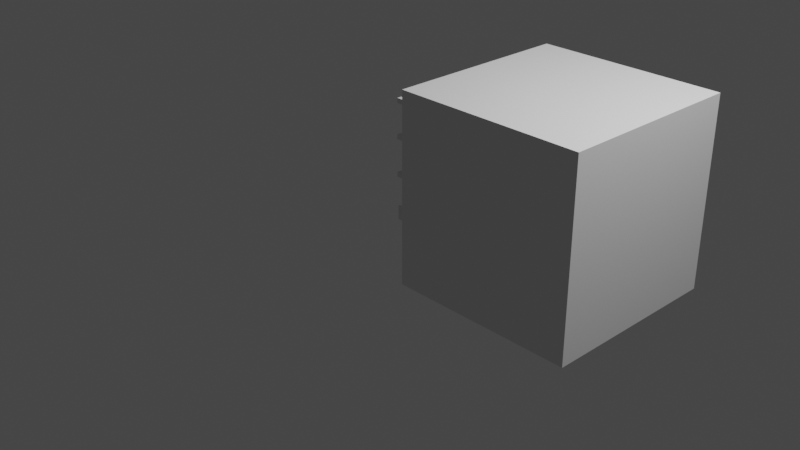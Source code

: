 # Source: Quater.blend  (saved by Blender 3.2.14; exported with 4.5.12 LTS)
import bpy
from mathutils import Matrix  # noqa: F401  (used for matrix-valued properties, if any)

bpy.ops.wm.read_factory_settings(use_empty=True)
scene = bpy.context.scene
scene.name = 'Scene'

# ---- collections
col_collection = bpy.data.collections.new('Collection'); scene.collection.children.link(col_collection)

# ---- world
world_world = bpy.data.worlds.new('World'); scene.world = world_world
world_world.use_nodes = True; world_world.node_tree.nodes.clear()
_N = world_world.node_tree.nodes; _L = world_world.node_tree.links
n0 = _N.new('ShaderNodeOutputWorld'); n0.name = 'World Output'; n0.location = (300, 300)
n1 = _N.new('ShaderNodeBackground'); n1.name = 'Background'; n1.location = (10, 300)
n1.inputs[0].default_value = (0.05088, 0.05088, 0.05088, 1.0)
_L.new(n1.outputs[0], n0.inputs[0])
n0.is_active_output = True
world_world.color = (0.05088, 0.05088, 0.05088)
world_world.use_sun_shadow = False
world_world.sun_shadow_jitter_overblur = 0.0

# ---- cameras
cam_camera = bpy.data.cameras.new('Camera')
cam_camera.clip_end = 100.0
cam_camera.ortho_scale = 7.314

# ---- lights
light_light = bpy.data.lights.new('Light', 'POINT')
light_light.transmission_factor = 0.0
light_light.energy = 1000.0
light_light.shadow_soft_size = 0.1
light_light.shadow_maximum_resolution = 0.006
light_light.use_absolute_resolution = True

# ---- meshes
me_cube_002 = bpy.data.meshes.new('Cube.002')
me_cube_002.from_pydata([(-1.0, -1.0, -1.0), (-1.0, -1.0, 1.0), (-1.0, 1.0, -1.0), (-1.0, 1.0, 1.0), (1.0, -1.0, -1.0), (1.0, -1.0, 1.0), (1.0, 1.0, -1.0), (1.0, 1.0, 1.0)], [], [(0, 1, 3, 2), (2, 3, 7, 6), (6, 7, 5, 4), (4, 5, 1, 0), (2, 6, 4, 0), (7, 3, 1, 5)])
_uv = me_cube_002.uv_layers.new(name='UVMap')
_uv.uv.foreach_set('vector', [0.375, 0.0, 0.625, 0.0, 0.625, 0.25, 0.375, 0.25, 0.375, 0.25, 0.625, 0.25, 0.625, 0.5, 0.375, 0.5, 0.375, 0.5, 0.625, 0.5, 0.625, 0.75, 0.375, 0.75, 0.375, 0.75, 0.625, 0.75, 0.625, 1.0, 0.375, 1.0, 0.125, 0.5, 0.375, 0.5, 0.375, 0.75, 0.125, 0.75, 0.625, 0.5, 0.875, 0.5, 0.875, 0.75, 0.625, 0.75])
me_cube_002.use_remesh_fix_poles = True
me_cube_002.use_remesh_preserve_attributes = False
me_cube_002.use_mirror_vertex_groups = False
me_cube_002.update()
me_cube_003 = bpy.data.meshes.new('Cube.003')
me_cube_003.from_pydata([(-1.0, -1.0, -1.0), (-1.0, -1.0, 1.0), (-1.0, 1.0, -1.0), (-1.0, 1.0, 1.0), (1.0, -1.0, -1.0), (1.0, -1.0, 1.0), (1.0, 1.0, -1.0), (1.0, 1.0, 1.0)], [], [(0, 1, 3, 2), (2, 3, 7, 6), (6, 7, 5, 4), (4, 5, 1, 0), (2, 6, 4, 0), (7, 3, 1, 5)])
_uv = me_cube_003.uv_layers.new(name='UVMap')
_uv.uv.foreach_set('vector', [0.375, 0.0, 0.625, 0.0, 0.625, 0.25, 0.375, 0.25, 0.375, 0.25, 0.625, 0.25, 0.625, 0.5, 0.375, 0.5, 0.375, 0.5, 0.625, 0.5, 0.625, 0.75, 0.375, 0.75, 0.375, 0.75, 0.625, 0.75, 0.625, 1.0, 0.375, 1.0, 0.125, 0.5, 0.375, 0.5, 0.375, 0.75, 0.125, 0.75, 0.625, 0.5, 0.875, 0.5, 0.875, 0.75, 0.625, 0.75])
me_cube_003.use_remesh_fix_poles = True
me_cube_003.use_remesh_preserve_attributes = False
me_cube_003.use_mirror_vertex_groups = False
me_cube_003.update()
me_cube_005 = bpy.data.meshes.new('Cube.005')
me_cube_005.from_pydata([(-1.0, -1.0, -1.0), (-1.0, -1.0, 1.0), (-1.0, 1.0, -1.0), (-1.0, 1.0, 1.0), (1.0, -1.0, -1.0), (1.0, -1.0, 1.0), (1.0, 1.0, -1.0), (1.0, 1.0, 1.0)], [], [(0, 1, 3, 2), (2, 3, 7, 6), (6, 7, 5, 4), (4, 5, 1, 0), (2, 6, 4, 0), (7, 3, 1, 5)])
_uv = me_cube_005.uv_layers.new(name='UVMap')
_uv.uv.foreach_set('vector', [0.375, 0.0, 0.625, 0.0, 0.625, 0.25, 0.375, 0.25, 0.375, 0.25, 0.625, 0.25, 0.625, 0.5, 0.375, 0.5, 0.375, 0.5, 0.625, 0.5, 0.625, 0.75, 0.375, 0.75, 0.375, 0.75, 0.625, 0.75, 0.625, 1.0, 0.375, 1.0, 0.125, 0.5, 0.375, 0.5, 0.375, 0.75, 0.125, 0.75, 0.625, 0.5, 0.875, 0.5, 0.875, 0.75, 0.625, 0.75])
me_cube_005.use_remesh_fix_poles = True
me_cube_005.use_remesh_preserve_attributes = False
me_cube_005.use_mirror_vertex_groups = False
me_cube_005.update()
me_cube_006 = bpy.data.meshes.new('Cube.006')
me_cube_006.from_pydata([(-1.0, -1.0, -1.0), (-1.0, -1.0, 1.0), (-1.0, 1.0, -1.0), (-1.0, 1.0, 1.0), (1.0, -1.0, -1.0), (1.0, -1.0, 1.0), (1.0, 1.0, -1.0), (1.0, 1.0, 1.0)], [], [(0, 1, 3, 2), (2, 3, 7, 6), (6, 7, 5, 4), (4, 5, 1, 0), (2, 6, 4, 0), (7, 3, 1, 5)])
_uv = me_cube_006.uv_layers.new(name='UVMap')
_uv.uv.foreach_set('vector', [0.375, 0.0, 0.625, 0.0, 0.625, 0.25, 0.375, 0.25, 0.375, 0.25, 0.625, 0.25, 0.625, 0.5, 0.375, 0.5, 0.375, 0.5, 0.625, 0.5, 0.625, 0.75, 0.375, 0.75, 0.375, 0.75, 0.625, 0.75, 0.625, 1.0, 0.375, 1.0, 0.125, 0.5, 0.375, 0.5, 0.375, 0.75, 0.125, 0.75, 0.625, 0.5, 0.875, 0.5, 0.875, 0.75, 0.625, 0.75])
me_cube_006.use_remesh_fix_poles = True
me_cube_006.use_remesh_preserve_attributes = False
me_cube_006.use_mirror_vertex_groups = False
me_cube_006.update()
me_cube_007 = bpy.data.meshes.new('Cube.007')
me_cube_007.from_pydata([(-1.0, -1.0, -1.0), (-1.0, -1.0, 1.0), (-1.0, 1.0, -1.0), (-1.0, 1.0, 1.0), (1.0, -1.0, -1.0), (1.0, -1.0, 1.0), (1.0, 1.0, -1.0), (1.0, 1.0, 1.0)], [], [(0, 1, 3, 2), (2, 3, 7, 6), (6, 7, 5, 4), (4, 5, 1, 0), (2, 6, 4, 0), (7, 3, 1, 5)])
_uv = me_cube_007.uv_layers.new(name='UVMap')
_uv.uv.foreach_set('vector', [0.375, 0.0, 0.625, 0.0, 0.625, 0.25, 0.375, 0.25, 0.375, 0.25, 0.625, 0.25, 0.625, 0.5, 0.375, 0.5, 0.375, 0.5, 0.625, 0.5, 0.625, 0.75, 0.375, 0.75, 0.375, 0.75, 0.625, 0.75, 0.625, 1.0, 0.375, 1.0, 0.125, 0.5, 0.375, 0.5, 0.375, 0.75, 0.125, 0.75, 0.625, 0.5, 0.875, 0.5, 0.875, 0.75, 0.625, 0.75])
me_cube_007.use_remesh_fix_poles = True
me_cube_007.use_remesh_preserve_attributes = False
me_cube_007.use_mirror_vertex_groups = False
me_cube_007.update()

# ---- objects
ob_light = bpy.data.objects.new('Light', light_light)
ob_camera = bpy.data.objects.new('Camera', cam_camera)
ob_cube_001 = bpy.data.objects.new('Cube.001', me_cube_002)
ob_cube_002 = bpy.data.objects.new('Cube.002', me_cube_003)
ob_cube_004 = bpy.data.objects.new('Cube.004', me_cube_005)
ob_cube_005 = bpy.data.objects.new('Cube.005', me_cube_006)
ob_cube_006 = bpy.data.objects.new('Cube.006', me_cube_007)

# ---- transforms, parenting, visibility, modifiers, constraints
ob_light.location = (4.076, 1.005, 5.904)
ob_light.rotation_euler = (0.6503, 0.05522, 1.866)
ob_light.lock_rotations_4d = False
ob_light.empty_display_type = 'ARROWS'
ob_light.color = (0.0, 0.0, 0.0, 0.0)
ob_light.lineart.crease_threshold = 0.0
ob_camera.location = (7.359, -6.926, 4.958)
ob_camera.rotation_euler = (1.109, 0.0, 0.8149)
ob_camera.lock_rotations_4d = False
ob_camera.empty_display_type = 'ARROWS'
ob_camera.color = (0.0, 0.0, 0.0, 0.0)
ob_camera.display_type = 'WIRE'
ob_camera.lineart.crease_threshold = 0.0
ob_cube_001.location = (1.5, 0.5663, 0.6124)
ob_cube_001.lineart.crease_threshold = 0.0
ob_cube_002.location = (0.975, 0.0, 1.275)
ob_cube_002.rotation_euler = (-0.0, 1.571, 0.0)
ob_cube_002.scale = (0.025, 0.025, 0.975)
ob_cube_002.lineart.crease_threshold = 0.0
_m = ob_cube_002.modifiers.new('Boolean', 'BOOLEAN')
_m.object = ob_cube_001
_m.solver = 'FAST'
ob_cube_004.location = (0.975, 0.0, 0.5)
ob_cube_004.rotation_euler = (-0.0, 1.571, 0.0)
ob_cube_004.scale = (0.025, 0.025, 0.975)
ob_cube_004.lineart.crease_threshold = 0.0
_m = ob_cube_004.modifiers.new('Boolean', 'BOOLEAN')
_m.object = ob_cube_001
_m.solver = 'FAST'
ob_cube_005.location = (0.975, 0.0, 0.9)
ob_cube_005.rotation_euler = (-0.0, 1.571, 0.0)
ob_cube_005.scale = (0.025, 0.025, 0.975)
ob_cube_005.lineart.crease_threshold = 0.0
_m = ob_cube_005.modifiers.new('Boolean', 'BOOLEAN')
_m.object = ob_cube_001
_m.solver = 'FAST'
ob_cube_006.location = (0.975, 0.0, 0.075)
ob_cube_006.rotation_euler = (-0.0, 1.571, 0.0)
ob_cube_006.scale = (0.075, 0.01, 0.975)
ob_cube_006.lineart.crease_threshold = 0.0
_m = ob_cube_006.modifiers.new('Boolean', 'BOOLEAN')
_m.object = ob_cube_001
_m.solver = 'FAST'

# ---- collection membership
col_collection.objects.link(ob_light)
col_collection.objects.link(ob_camera)
col_collection.objects.link(ob_cube_001)
col_collection.objects.link(ob_cube_002)
col_collection.objects.link(ob_cube_004)
col_collection.objects.link(ob_cube_005)
col_collection.objects.link(ob_cube_006)

# ---- scene / render settings (as saved in the file)
scene.camera = ob_camera
scene.frame_start = 1; scene.frame_end = 250; scene.frame_set(1)
scene.render.engine = 'BLENDER_EEVEE_NEXT'
scene.cycles.use_denoising = False
scene.cycles.samples = 128
scene.cycles.sampling_pattern = 'TABULATED_SOBOL'
scene.cycles.use_adaptive_sampling = False
scene.cycles.use_light_tree = False
scene.view_settings.view_transform = 'Filmic'
bpy.context.view_layer.update()
